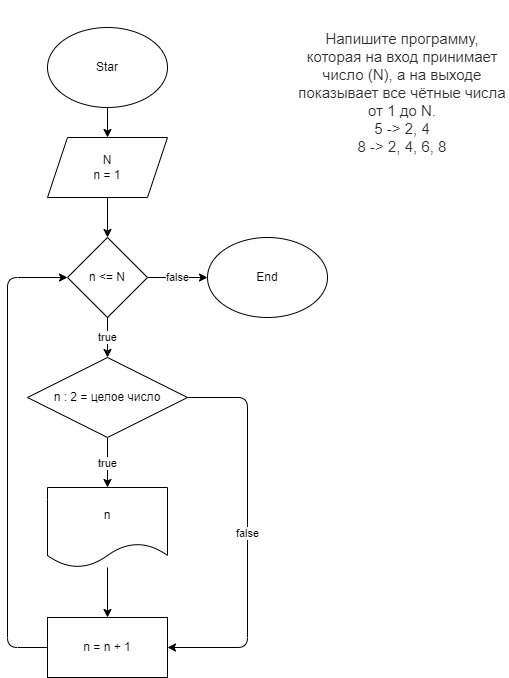

The diagram above was exported from draw.io. Its source (the exported page's mxGraphModel, read from the mxfile embedded in the PNG):
<mxGraphModel dx="981" dy="573" grid="1" gridSize="10" guides="1" tooltips="1" connect="1" arrows="1" fold="1" page="1" pageScale="1" pageWidth="827" pageHeight="1169" math="0" shadow="0">
  <root>
    <mxCell id="0" />
    <mxCell id="1" parent="0" />
    <mxCell id="5" value="" style="edgeStyle=none;html=1;" edge="1" parent="1" source="2" target="4">
      <mxGeometry relative="1" as="geometry" />
    </mxCell>
    <mxCell id="2" value="Star" style="ellipse;whiteSpace=wrap;html=1;" vertex="1" parent="1">
      <mxGeometry x="160" y="40" width="120" height="80" as="geometry" />
    </mxCell>
    <mxCell id="3" value="&#10;&#10;&lt;p style=&quot;box-sizing: border-box; margin: 0px; font-weight: 400; color: rgb(44, 45, 48); font-family: roboto, &amp;quot;san francisco&amp;quot;, &amp;quot;helvetica neue&amp;quot;, helvetica, arial; font-size: 15px; font-style: normal; letter-spacing: normal; text-indent: 0px; text-transform: none; word-spacing: 0px; background-color: rgb(255, 255, 255);&quot;&gt;Напишите программу, которая на вход принимает число (N), а на выходе показывает все чётные числа от 1 до N.&lt;/p&gt;&lt;p style=&quot;box-sizing: border-box; margin: 0px; font-weight: 400; color: rgb(44, 45, 48); font-family: roboto, &amp;quot;san francisco&amp;quot;, &amp;quot;helvetica neue&amp;quot;, helvetica, arial; font-size: 15px; font-style: normal; letter-spacing: normal; text-indent: 0px; text-transform: none; word-spacing: 0px; background-color: rgb(255, 255, 255);&quot;&gt;5 -&amp;gt; 2, 4&lt;br style=&quot;box-sizing: border-box&quot;&gt;8 -&amp;gt; 2, 4, 6, 8&lt;/p&gt;&#10;&#10;" style="text;html=1;strokeColor=none;fillColor=none;align=center;verticalAlign=middle;whiteSpace=wrap;rounded=0;" vertex="1" parent="1">
      <mxGeometry x="410" y="40" width="210" height="130" as="geometry" />
    </mxCell>
    <mxCell id="8" value="" style="edgeStyle=none;html=1;" edge="1" parent="1" source="4" target="6">
      <mxGeometry relative="1" as="geometry" />
    </mxCell>
    <mxCell id="4" value="N&lt;br&gt;n = 1" style="shape=parallelogram;perimeter=parallelogramPerimeter;whiteSpace=wrap;html=1;fixedSize=1;" vertex="1" parent="1">
      <mxGeometry x="160" y="150" width="120" height="60" as="geometry" />
    </mxCell>
    <mxCell id="9" value="true" style="edgeStyle=none;html=1;" edge="1" parent="1" source="6" target="7">
      <mxGeometry relative="1" as="geometry" />
    </mxCell>
    <mxCell id="17" value="false" style="edgeStyle=none;html=1;" edge="1" parent="1" source="6" target="16">
      <mxGeometry relative="1" as="geometry" />
    </mxCell>
    <mxCell id="6" value="n &amp;lt;= N" style="rhombus;whiteSpace=wrap;html=1;" vertex="1" parent="1">
      <mxGeometry x="180" y="250" width="80" height="80" as="geometry" />
    </mxCell>
    <mxCell id="11" value="true" style="edgeStyle=none;html=1;" edge="1" parent="1" source="7" target="10">
      <mxGeometry relative="1" as="geometry" />
    </mxCell>
    <mxCell id="14" value="false" style="edgeStyle=none;html=1;entryX=1;entryY=0.5;entryDx=0;entryDy=0;exitX=1;exitY=0.5;exitDx=0;exitDy=0;" edge="1" parent="1" source="7" target="12">
      <mxGeometry relative="1" as="geometry">
        <Array as="points">
          <mxPoint x="360" y="410" />
          <mxPoint x="360" y="660" />
        </Array>
      </mxGeometry>
    </mxCell>
    <mxCell id="7" value="n : 2 = целое число" style="rhombus;whiteSpace=wrap;html=1;" vertex="1" parent="1">
      <mxGeometry x="140" y="370" width="160" height="80" as="geometry" />
    </mxCell>
    <mxCell id="13" value="" style="edgeStyle=none;html=1;" edge="1" parent="1" source="10" target="12">
      <mxGeometry relative="1" as="geometry" />
    </mxCell>
    <mxCell id="10" value="n" style="shape=document;whiteSpace=wrap;html=1;boundedLbl=1;" vertex="1" parent="1">
      <mxGeometry x="160" y="500" width="120" height="80" as="geometry" />
    </mxCell>
    <mxCell id="15" style="edgeStyle=none;html=1;entryX=0;entryY=0.5;entryDx=0;entryDy=0;exitX=0;exitY=0.5;exitDx=0;exitDy=0;" edge="1" parent="1" source="12" target="6">
      <mxGeometry relative="1" as="geometry">
        <Array as="points">
          <mxPoint x="120" y="660" />
          <mxPoint x="120" y="290" />
        </Array>
      </mxGeometry>
    </mxCell>
    <mxCell id="12" value="n = n + 1" style="rounded=0;whiteSpace=wrap;html=1;" vertex="1" parent="1">
      <mxGeometry x="160" y="630" width="120" height="60" as="geometry" />
    </mxCell>
    <mxCell id="16" value="End" style="ellipse;whiteSpace=wrap;html=1;" vertex="1" parent="1">
      <mxGeometry x="320" y="250" width="120" height="80" as="geometry" />
    </mxCell>
  </root>
</mxGraphModel>